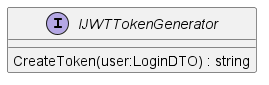

The diagram above was rendered by PlantUML. Its source (embedded in the PNG):
@startuml
interface IJWTTokenGenerator {
    CreateToken(user:LoginDTO) : string
}
@enduml